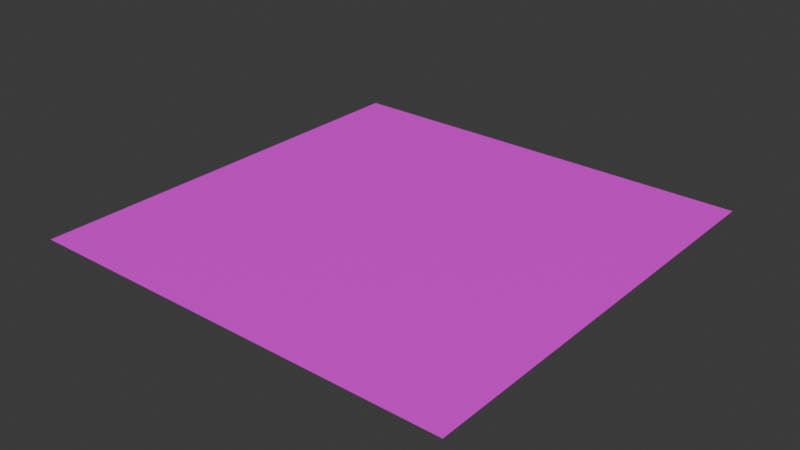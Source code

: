 # Source: Binary_07.blend  (saved by Blender 5.2.45; exported with 4.5.12 LTS)
import bpy
from mathutils import Matrix  # noqa: F401  (used for matrix-valued properties, if any)

bpy.ops.wm.read_factory_settings(use_empty=True)
scene = bpy.context.scene
scene.name = 'Scene'

# ---- collections
col_collection = bpy.data.collections.new('Collection'); scene.collection.children.link(col_collection)

# ---- images (referenced by path relative to the original .blend; pixels are not part of the script)
import os
ASSET_DIR = os.environ.get("B2B_ASSET_DIR", "")  # directory of the original .blend (textures are referenced by path, not embedded)
HERE = os.path.dirname(os.path.abspath(__file__))  # packed textures are extracted next to this script under _unpacked/

def load_image(name, relpath, width, height, colorspace="sRGB"):
    """Load a texture the original file referenced (path relative to the .blend, or extracted next to this script)."""
    p = next((c for c in (os.path.join(HERE, relpath), os.path.join(ASSET_DIR, relpath)) if relpath and os.path.exists(c)), "")
    if p:
        img = bpy.data.images.load(p, check_existing=True)
        img.name = name
    else:  # same state as the original file: an image datablock whose file is absent (Cycles renders it pink)
        img = bpy.data.images.new(name, width, height)
        img.source = "FILE"
        img.filepath = "//" + (relpath or name)
    img.colorspace_settings.name = colorspace
    return img
img_binaryco_png = load_image('binaryco.png', 'textures/binaryco.png', 1024, 1024, 'sRGB')

# ---- materials (node trees are filled in below, after node groups)
mat_binary = bpy.data.materials.new('Binary')

# ---- material node trees
mat_binary.use_nodes = True; mat_binary.node_tree.nodes.clear()
_N = mat_binary.node_tree.nodes; _L = mat_binary.node_tree.links
n0 = _N.new('ShaderNodeBsdfPrincipled'); n0.name = 'Principled BSDF'; n0.location = (-200, 100)
n0.inputs[10].default_value = 0.005
n1 = _N.new('ShaderNodeOutputMaterial'); n1.name = 'Material Output'; n1.location = (200, 100)
n2 = _N.new('ShaderNodeTexImage'); n2.name = 'Image Texture'; n2.location = (-647, 23)
n2.image = img_binaryco_png
_L.new(n0.outputs[0], n1.inputs[0])
_L.new(n2.outputs[0], n0.inputs[0])
_L.new(n2.outputs[1], n0.inputs[4])
n1.is_active_output = True

# ---- world
world_world = bpy.data.worlds.new('World'); scene.world = world_world
world_world.use_nodes = True; world_world.node_tree.nodes.clear()
_N = world_world.node_tree.nodes; _L = world_world.node_tree.links
n0 = _N.new('ShaderNodeOutputWorld'); n0.name = 'World Output'; n0.location = (200, 100)
n1 = _N.new('ShaderNodeBackground'); n1.name = 'Background'; n1.location = (-200, 100)
n1.inputs[0].default_value = (0.05088, 0.05088, 0.05088, 1.0)
_L.new(n1.outputs[0], n0.inputs[0])
n0.is_active_output = True
world_world.color = (0.05088, 0.05088, 0.05088)
world_world.sun_shadow_jitter_overblur = 0.0

# ---- meshes
me_plane_001 = bpy.data.meshes.new('Plane.001')
me_plane_001.from_pydata([(-0.5, -0.5, 0.004), (0.5, -0.5, 0.004), (-0.5, 0.5, 0.004), (0.5, 0.5, 0.004)], [], [(0, 1, 3, 2)])
_uv = me_plane_001.uv_layers.new(name='UVMap')
_uv.uv.foreach_set('vector', [0.5405, 0.239, 0.927, 0.239, 0.927, 0.6255, 0.5405, 0.6255])
me_plane_001.materials.append(mat_binary)
me_plane_001.update()

# ---- objects
ob_plane = bpy.data.objects.new('Plane', me_plane_001)

# ---- transforms, parenting, visibility, modifiers, constraints
ob_plane.location = (0.0, 0.0, 0.0)

# ---- collection membership
col_collection.objects.link(ob_plane)

# ---- scene / render settings (as saved in the file)
scene.frame_start = 1; scene.frame_end = 250; scene.frame_set(1)
scene.render.engine = 'BLENDER_EEVEE_NEXT'
scene.render.bake_bias = 0.0
scene.render.bake_samples = 0
scene.eevee.fast_gi_thickness_far = 0.0
bpy.context.view_layer.update()

# ---- added for rendering (the .blend has no active camera and no usable light): camera, sun
cam_auto = bpy.data.cameras.new('AutoCamera')
cam_auto.lens = 50.0
cam_auto.sensor_width = 36.0
cam_auto.clip_end = 1000.0
ob_auto_camera = bpy.data.objects.new('AutoCamera', cam_auto)
scene.collection.objects.link(ob_auto_camera)
ob_auto_camera.location = (1.30847, -1.57016, 1.05077)
ob_auto_camera.rotation_euler = (1.09748, -7.21219e-08, 0.694738)
scene.camera = ob_auto_camera
light_auto_sun = bpy.data.lights.new('AutoSun', 'SUN')
light_auto_sun.energy = 3.0
light_auto_sun.angle = 0.0523599
ob_auto_sun = bpy.data.objects.new('AutoSun', light_auto_sun)
scene.collection.objects.link(ob_auto_sun)
ob_auto_sun.rotation_euler = (0.872665, 0.174533, 0.523599)
bpy.context.view_layer.update()
